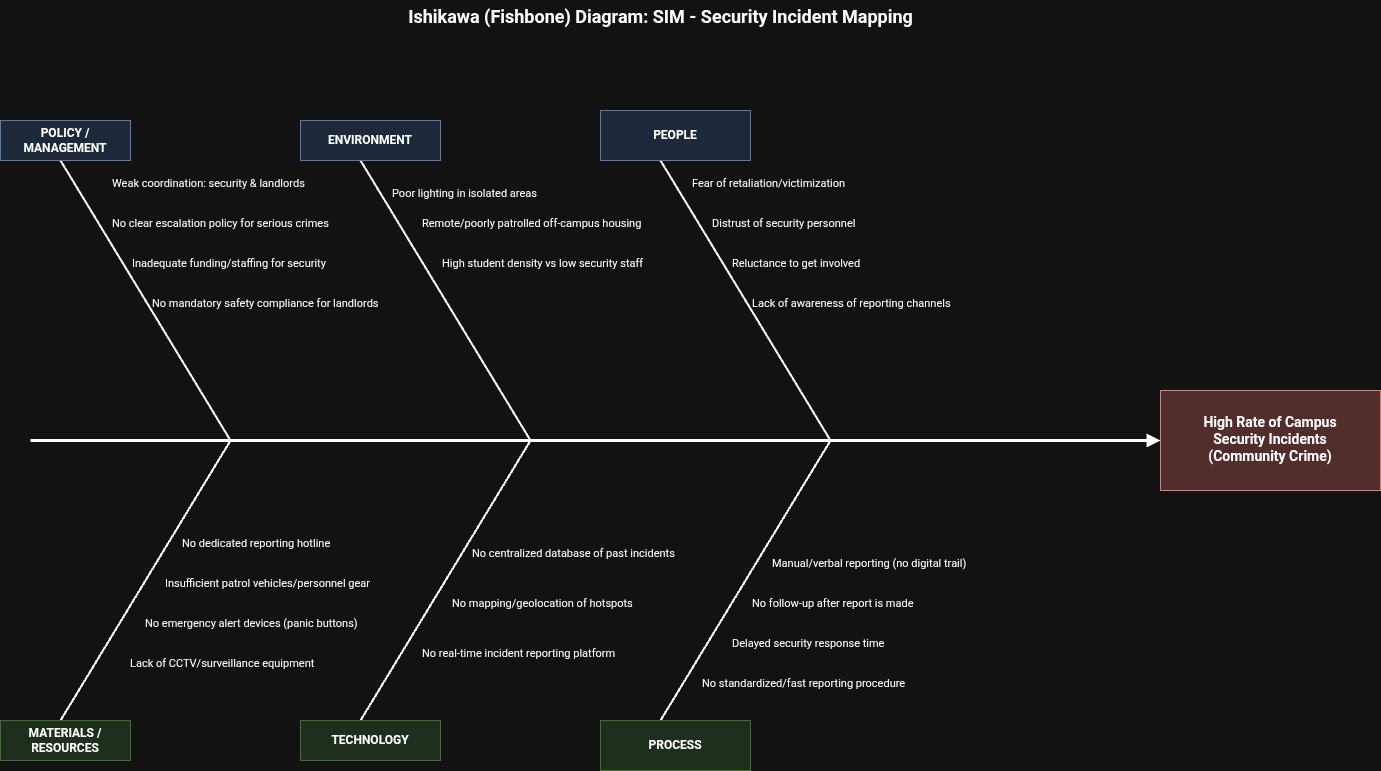

The diagram above was exported from draw.io. Its source (the exported page's mxGraphModel, read from the mxfile embedded in the PNG):
<mxGraphModel dx="1383" dy="2593" grid="1" gridSize="10" guides="1" tooltips="1" connect="1" arrows="1" fold="1" page="1" pageScale="1" pageWidth="850" pageHeight="1100" math="0" shadow="0">
  <root>
    <mxCell id="0" />
    <mxCell id="1" parent="0" />
    <mxCell id="NSSChHvN4EnTAjVcR87b-1" edge="1" parent="1" style="endArrow=block;html=1;strokeWidth=3;">
      <mxGeometry relative="1" as="geometry">
        <mxPoint x="110" y="540" as="sourcePoint" />
        <mxPoint x="1240" y="540" as="targetPoint" />
      </mxGeometry>
    </mxCell>
    <mxCell id="NSSChHvN4EnTAjVcR87b-2" parent="1" style="rounded=0;whiteSpace=wrap;html=1;fillColor=#f8cecc;strokeColor=#b85450;fontSize=14;fontStyle=1" value="High Rate of Campus&#10;Security Incidents&#10;(Community Crime)" vertex="1">
      <mxGeometry height="100" width="220" x="1240" y="490" as="geometry" />
    </mxCell>
    <mxCell id="NSSChHvN4EnTAjVcR87b-3" edge="1" parent="1" style="endArrow=none;html=1;strokeWidth=2;">
      <mxGeometry relative="1" as="geometry">
        <mxPoint x="140" y="260" as="sourcePoint" />
        <mxPoint x="310" y="540" as="targetPoint" />
      </mxGeometry>
    </mxCell>
    <mxCell id="NSSChHvN4EnTAjVcR87b-4" parent="1" style="rounded=0;whiteSpace=wrap;html=1;fillColor=#dae8fc;strokeColor=#6c8ebf;fontStyle=1" value="POLICY /&#10;MANAGEMENT" vertex="1">
      <mxGeometry height="40" width="130" x="80" y="220" as="geometry" />
    </mxCell>
    <mxCell id="NSSChHvN4EnTAjVcR87b-5" parent="1" style="text;html=1;fontSize=11;" value="Weak coordination: security &amp; landlords" vertex="1">
      <mxGeometry height="20" width="220" x="190" y="270" as="geometry" />
    </mxCell>
    <mxCell id="NSSChHvN4EnTAjVcR87b-6" parent="1" style="text;html=1;fontSize=11;" value="No clear escalation policy for serious crimes" vertex="1">
      <mxGeometry height="20" width="220" x="190" y="310" as="geometry" />
    </mxCell>
    <mxCell id="NSSChHvN4EnTAjVcR87b-7" parent="1" style="text;html=1;fontSize=11;" value="Inadequate funding/staffing for security" vertex="1">
      <mxGeometry height="20" width="220" x="210" y="350" as="geometry" />
    </mxCell>
    <mxCell id="NSSChHvN4EnTAjVcR87b-8" parent="1" style="text;html=1;fontSize=11;rotation=0;" value="No mandatory safety compliance for landlords" vertex="1">
      <mxGeometry height="20" width="260" x="230" y="390" as="geometry" />
    </mxCell>
    <mxCell id="NSSChHvN4EnTAjVcR87b-9" edge="1" parent="1" style="endArrow=none;html=1;strokeWidth=2;">
      <mxGeometry relative="1" as="geometry">
        <mxPoint x="140" y="820" as="sourcePoint" />
        <mxPoint x="310" y="540" as="targetPoint" />
      </mxGeometry>
    </mxCell>
    <mxCell id="NSSChHvN4EnTAjVcR87b-10" parent="1" style="rounded=0;whiteSpace=wrap;html=1;fillColor=#d5e8d4;strokeColor=#82b366;fontStyle=1" value="MATERIALS /&#10;RESOURCES" vertex="1">
      <mxGeometry height="40" width="130" x="80" y="820" as="geometry" />
    </mxCell>
    <mxCell id="NSSChHvN4EnTAjVcR87b-39" edge="1" parent="1" source="NSSChHvN4EnTAjVcR87b-13" style="edgeStyle=none;curved=1;rounded=0;orthogonalLoop=1;jettySize=auto;html=1;fontSize=12;startSize=8;endSize=8;" target="NSSChHvN4EnTAjVcR87b-14" value="">
      <mxGeometry relative="1" as="geometry" />
    </mxCell>
    <mxCell id="NSSChHvN4EnTAjVcR87b-11" parent="1" style="text;html=1;fontSize=11;" value="Lack of CCTV/surveillance equipment" vertex="1">
      <mxGeometry height="30" width="260" x="207.5" y="750" as="geometry" />
    </mxCell>
    <mxCell id="NSSChHvN4EnTAjVcR87b-12" parent="1" style="text;html=1;fontSize=11;" value="No emergency alert devices (panic buttons)" vertex="1">
      <mxGeometry height="40" width="230" x="222.5" y="710" as="geometry" />
    </mxCell>
    <mxCell id="NSSChHvN4EnTAjVcR87b-14" parent="1" style="text;html=1;fontSize=11;" value="No dedicated reporting hotline" vertex="1">
      <mxGeometry height="40" width="260" x="260" y="630" as="geometry" />
    </mxCell>
    <mxCell id="NSSChHvN4EnTAjVcR87b-15" edge="1" parent="1" style="endArrow=none;html=1;strokeWidth=2;">
      <mxGeometry relative="1" as="geometry">
        <mxPoint x="440" y="260" as="sourcePoint" />
        <mxPoint x="610" y="540" as="targetPoint" />
      </mxGeometry>
    </mxCell>
    <mxCell id="NSSChHvN4EnTAjVcR87b-16" parent="1" style="rounded=0;whiteSpace=wrap;html=1;fillColor=#dae8fc;strokeColor=#6c8ebf;fontStyle=1" value="ENVIRONMENT" vertex="1">
      <mxGeometry height="40" width="140" x="380" y="220" as="geometry" />
    </mxCell>
    <mxCell id="NSSChHvN4EnTAjVcR87b-17" parent="1" style="text;html=1;fontSize=11;" value="Poor lighting in isolated areas" vertex="1">
      <mxGeometry height="30" width="270" x="470" y="280" as="geometry" />
    </mxCell>
    <mxCell id="NSSChHvN4EnTAjVcR87b-18" parent="1" style="text;html=1;fontSize=11;" value="Remote/poorly patrolled off-campus housing" vertex="1">
      <mxGeometry height="20" width="250" x="500" y="310" as="geometry" />
    </mxCell>
    <mxCell id="NSSChHvN4EnTAjVcR87b-19" parent="1" style="text;html=1;fontSize=11;" value="High student density vs low security staff" vertex="1">
      <mxGeometry height="20" width="260" x="520" y="350" as="geometry" />
    </mxCell>
    <mxCell id="NSSChHvN4EnTAjVcR87b-20" edge="1" parent="1" style="endArrow=none;html=1;strokeWidth=2;">
      <mxGeometry relative="1" as="geometry">
        <mxPoint x="440" y="820" as="sourcePoint" />
        <mxPoint x="610" y="540" as="targetPoint" />
      </mxGeometry>
    </mxCell>
    <mxCell id="NSSChHvN4EnTAjVcR87b-21" parent="1" style="rounded=0;whiteSpace=wrap;html=1;fillColor=#d5e8d4;strokeColor=#82b366;fontStyle=1" value="TECHNOLOGY" vertex="1">
      <mxGeometry height="40" width="140" x="380" y="820" as="geometry" />
    </mxCell>
    <mxCell id="NSSChHvN4EnTAjVcR87b-22" parent="1" style="text;html=1;fontSize=11;" value="No real-time incident reporting platform" vertex="1">
      <mxGeometry height="50" width="210" x="500" y="740" as="geometry" />
    </mxCell>
    <mxCell id="NSSChHvN4EnTAjVcR87b-23" parent="1" style="text;html=1;fontSize=11;" value="No mapping/geolocation of hotspots" vertex="1">
      <mxGeometry height="60" width="240" x="530" y="690" as="geometry" />
    </mxCell>
    <mxCell id="NSSChHvN4EnTAjVcR87b-24" parent="1" style="text;html=1;fontSize=11;" value="No centralized database of past incidents" vertex="1">
      <mxGeometry height="90" width="240" x="550" y="640" as="geometry" />
    </mxCell>
    <mxCell id="NSSChHvN4EnTAjVcR87b-25" edge="1" parent="1" style="endArrow=none;html=1;strokeWidth=2;">
      <mxGeometry relative="1" as="geometry">
        <mxPoint x="740" y="260" as="sourcePoint" />
        <mxPoint x="910" y="540" as="targetPoint" />
      </mxGeometry>
    </mxCell>
    <mxCell id="NSSChHvN4EnTAjVcR87b-26" parent="1" style="rounded=0;whiteSpace=wrap;html=1;fillColor=#dae8fc;strokeColor=#6c8ebf;fontStyle=1" value="PEOPLE" vertex="1">
      <mxGeometry height="50" width="150" x="680" y="210" as="geometry" />
    </mxCell>
    <mxCell id="NSSChHvN4EnTAjVcR87b-28" parent="1" style="text;html=1;fontSize=11;" value="Distrust of security personnel" vertex="1">
      <mxGeometry height="20" width="270" x="790" y="310" as="geometry" />
    </mxCell>
    <mxCell id="NSSChHvN4EnTAjVcR87b-29" parent="1" style="text;html=1;fontSize=11;" value="Reluctance to get involved" vertex="1">
      <mxGeometry height="20" width="270" x="810" y="350" as="geometry" />
    </mxCell>
    <mxCell id="NSSChHvN4EnTAjVcR87b-30" parent="1" style="text;html=1;fontSize=11;" value="Lack of awareness of reporting channels" vertex="1">
      <mxGeometry height="20" width="300" x="830" y="390" as="geometry" />
    </mxCell>
    <mxCell id="NSSChHvN4EnTAjVcR87b-31" edge="1" parent="1" style="endArrow=none;html=1;strokeWidth=2;">
      <mxGeometry relative="1" as="geometry">
        <mxPoint x="740" y="820" as="sourcePoint" />
        <mxPoint x="910" y="540" as="targetPoint" />
      </mxGeometry>
    </mxCell>
    <mxCell id="NSSChHvN4EnTAjVcR87b-32" parent="1" style="rounded=0;whiteSpace=wrap;html=1;fillColor=#d5e8d4;strokeColor=#82b366;fontStyle=1" value="PROCESS" vertex="1">
      <mxGeometry height="50" width="150" x="680" y="820" as="geometry" />
    </mxCell>
    <mxCell id="NSSChHvN4EnTAjVcR87b-33" parent="1" style="text;html=1;fontSize=11;" value="No standardized/fast reporting procedure" vertex="1">
      <mxGeometry height="20" width="230" x="780" y="770" as="geometry" />
    </mxCell>
    <mxCell id="NSSChHvN4EnTAjVcR87b-34" parent="1" style="text;html=1;fontSize=11;" value="Delayed security response time" vertex="1">
      <mxGeometry height="20" width="295" x="810" y="730" as="geometry" />
    </mxCell>
    <mxCell id="NSSChHvN4EnTAjVcR87b-35" parent="1" style="text;html=1;fontSize=11;" value="No follow-up after report is made" vertex="1">
      <mxGeometry height="20" width="250" x="830" y="690" as="geometry" />
    </mxCell>
    <mxCell id="NSSChHvN4EnTAjVcR87b-36" parent="1" style="text;html=1;fontSize=11;" value="Manual/verbal reporting (no digital trail)" vertex="1">
      <mxGeometry height="20" width="240" x="850" y="650" as="geometry" />
    </mxCell>
    <mxCell id="NSSChHvN4EnTAjVcR87b-37" parent="1" style="text;html=1;fontSize=18;fontStyle=1;align=center;" value="Ishikawa (Fishbone) Diagram: SIM - Security Incident Mapping" vertex="1">
      <mxGeometry height="40" width="700" x="390" y="100" as="geometry" />
    </mxCell>
    <mxCell id="NSSChHvN4EnTAjVcR87b-13" parent="1" style="text;html=1;fontSize=11;" value="Insufficient patrol vehicles/personnel gear" vertex="1">
      <mxGeometry height="50" width="257.5" x="242.5" y="670" as="geometry" />
    </mxCell>
    <mxCell id="NSSChHvN4EnTAjVcR87b-27" parent="1" style="text;html=1;fontSize=11;" value="Fear of retaliation/victimization" vertex="1">
      <mxGeometry height="20" width="250" x="770" y="270" as="geometry" />
    </mxCell>
  </root>
</mxGraphModel>